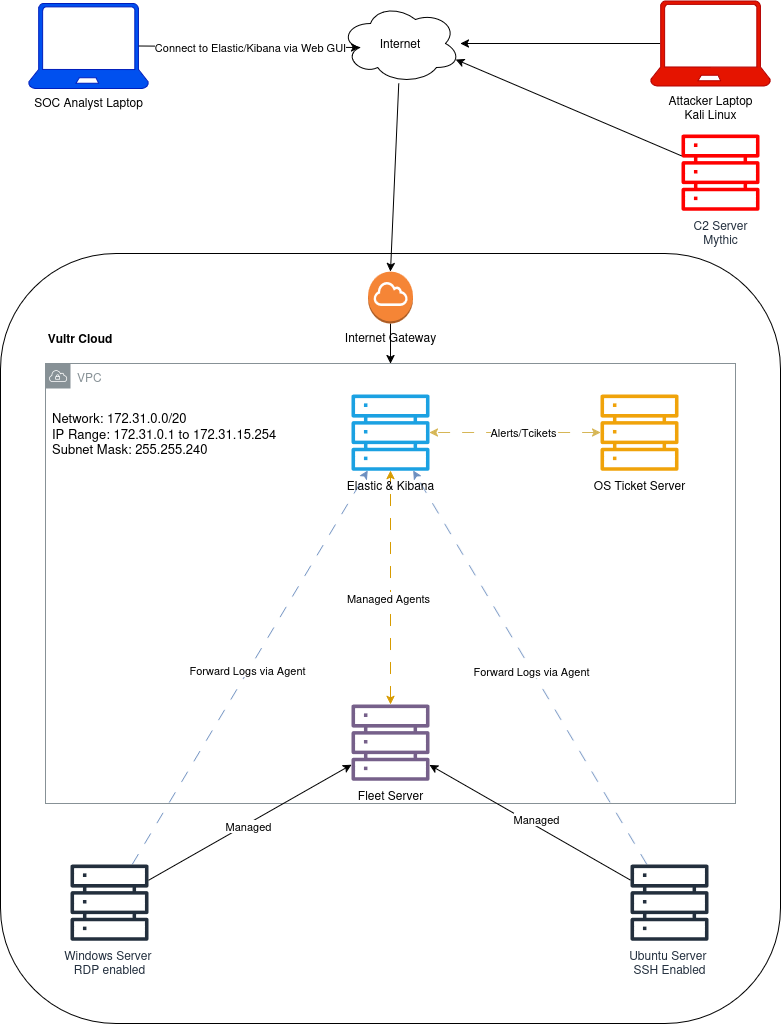

The diagram above was exported from draw.io. Its source (the exported page's mxGraphModel, read from the mxfile embedded in the PNG):
<mxGraphModel dx="2236" dy="1890" grid="1" gridSize="10" guides="1" tooltips="1" connect="1" arrows="1" fold="1" page="1" pageScale="1" pageWidth="850" pageHeight="1100" math="0" shadow="0">
  <root>
    <mxCell id="0" />
    <mxCell id="1" parent="0" />
    <mxCell id="RU6ulck9YAmI_0JQSv8K-1" value="" style="rounded=1;whiteSpace=wrap;html=1;align=left;verticalAlign=top;labelPosition=center;verticalLabelPosition=middle;labelBackgroundColor=default;" parent="1" vertex="1">
      <mxGeometry x="-100" y="110" width="780" height="770" as="geometry" />
    </mxCell>
    <mxCell id="RU6ulck9YAmI_0JQSv8K-9" value="VPC" style="sketch=0;outlineConnect=0;gradientColor=none;html=1;whiteSpace=wrap;fontSize=12;fontStyle=0;shape=mxgraph.aws4.group;grIcon=mxgraph.aws4.group_vpc;strokeColor=#879196;fillColor=none;verticalAlign=top;align=left;spacingLeft=30;fontColor=#879196;dashed=0;" parent="1" vertex="1">
      <mxGeometry x="-55" y="220" width="690" height="440" as="geometry" />
    </mxCell>
    <mxCell id="RU6ulck9YAmI_0JQSv8K-2" value="C2 Server&lt;div&gt;Mythic&lt;/div&gt;" style="sketch=0;outlineConnect=0;fontColor=#232F3E;gradientColor=none;fillColor=#FF0000;strokeColor=none;dashed=0;verticalLabelPosition=bottom;verticalAlign=top;align=center;html=1;fontSize=12;fontStyle=0;aspect=fixed;pointerEvents=1;shape=mxgraph.aws4.servers;" parent="1" vertex="1">
      <mxGeometry x="581" y="-10" width="78" height="78" as="geometry" />
    </mxCell>
    <mxCell id="RU6ulck9YAmI_0JQSv8K-20" style="edgeStyle=orthogonalEdgeStyle;rounded=0;orthogonalLoop=1;jettySize=auto;html=1;startArrow=classic;startFill=1;fillColor=#fff2cc;strokeColor=#d6b656;dashed=1;dashPattern=12 12;" parent="1" source="RU6ulck9YAmI_0JQSv8K-3" target="RU6ulck9YAmI_0JQSv8K-7" edge="1">
      <mxGeometry relative="1" as="geometry" />
    </mxCell>
    <mxCell id="RU6ulck9YAmI_0JQSv8K-21" value="Alerts/Tcikets" style="edgeLabel;html=1;align=center;verticalAlign=middle;resizable=0;points=[];" parent="RU6ulck9YAmI_0JQSv8K-20" vertex="1" connectable="0">
      <mxGeometry x="-0.0844" y="-1" relative="1" as="geometry">
        <mxPoint as="offset" />
      </mxGeometry>
    </mxCell>
    <mxCell id="RU6ulck9YAmI_0JQSv8K-3" value="OS Ticket Server" style="sketch=0;outlineConnect=0;fillColor=#f0a30a;strokeColor=#BD7000;dashed=0;verticalLabelPosition=bottom;verticalAlign=top;align=center;html=1;fontSize=12;fontStyle=0;aspect=fixed;pointerEvents=1;shape=mxgraph.aws4.servers;fontColor=#000000;" parent="1" vertex="1">
      <mxGeometry x="500" y="250" width="78" height="78" as="geometry" />
    </mxCell>
    <mxCell id="RU6ulck9YAmI_0JQSv8K-16" style="rounded=0;orthogonalLoop=1;jettySize=auto;html=1;" parent="1" source="RU6ulck9YAmI_0JQSv8K-4" target="RU6ulck9YAmI_0JQSv8K-5" edge="1">
      <mxGeometry relative="1" as="geometry" />
    </mxCell>
    <mxCell id="RU6ulck9YAmI_0JQSv8K-18" value="Managed" style="edgeLabel;html=1;align=center;verticalAlign=middle;resizable=0;points=[];" parent="RU6ulck9YAmI_0JQSv8K-16" vertex="1" connectable="0">
      <mxGeometry x="-0.0307" y="-6" relative="1" as="geometry">
        <mxPoint as="offset" />
      </mxGeometry>
    </mxCell>
    <mxCell id="RU6ulck9YAmI_0JQSv8K-27" style="rounded=0;orthogonalLoop=1;jettySize=auto;html=1;fillColor=#dae8fc;strokeColor=#6c8ebf;dashed=1;dashPattern=12 12;" parent="1" source="RU6ulck9YAmI_0JQSv8K-4" target="RU6ulck9YAmI_0JQSv8K-7" edge="1">
      <mxGeometry relative="1" as="geometry" />
    </mxCell>
    <mxCell id="RU6ulck9YAmI_0JQSv8K-29" value="Forward Logs via Agent" style="edgeLabel;html=1;align=center;verticalAlign=middle;resizable=0;points=[];" parent="RU6ulck9YAmI_0JQSv8K-27" vertex="1" connectable="0">
      <mxGeometry x="-0.0177" relative="1" as="geometry">
        <mxPoint x="-1" as="offset" />
      </mxGeometry>
    </mxCell>
    <mxCell id="RU6ulck9YAmI_0JQSv8K-4" value="Ubuntu Server&amp;nbsp;&lt;div&gt;SSH Enabled&lt;/div&gt;" style="sketch=0;outlineConnect=0;fontColor=#232F3E;gradientColor=none;fillColor=#232F3D;strokeColor=none;dashed=0;verticalLabelPosition=bottom;verticalAlign=top;align=center;html=1;fontSize=12;fontStyle=0;aspect=fixed;pointerEvents=1;shape=mxgraph.aws4.servers;" parent="1" vertex="1">
      <mxGeometry x="530" y="720" width="78" height="78" as="geometry" />
    </mxCell>
    <mxCell id="RU6ulck9YAmI_0JQSv8K-19" style="edgeStyle=orthogonalEdgeStyle;rounded=0;orthogonalLoop=1;jettySize=auto;html=1;startArrow=classic;startFill=1;fillColor=#ffe6cc;strokeColor=#d79b00;dashed=1;dashPattern=12 12;" parent="1" source="RU6ulck9YAmI_0JQSv8K-5" target="RU6ulck9YAmI_0JQSv8K-7" edge="1">
      <mxGeometry relative="1" as="geometry" />
    </mxCell>
    <mxCell id="RU6ulck9YAmI_0JQSv8K-25" value="Managed Agents" style="edgeLabel;html=1;align=center;verticalAlign=middle;resizable=0;points=[];" parent="RU6ulck9YAmI_0JQSv8K-19" vertex="1" connectable="0">
      <mxGeometry x="-0.0933" y="3" relative="1" as="geometry">
        <mxPoint as="offset" />
      </mxGeometry>
    </mxCell>
    <mxCell id="RU6ulck9YAmI_0JQSv8K-5" value="Fleet Server" style="sketch=0;outlineConnect=0;fillColor=#76608a;strokeColor=#432D57;dashed=0;verticalLabelPosition=bottom;verticalAlign=top;align=center;html=1;fontSize=12;fontStyle=0;aspect=fixed;pointerEvents=1;shape=mxgraph.aws4.servers;gradientDirection=radial;fontColor=#000000;" parent="1" vertex="1">
      <mxGeometry x="251" y="560" width="78" height="78" as="geometry" />
    </mxCell>
    <mxCell id="RU6ulck9YAmI_0JQSv8K-13" style="rounded=0;orthogonalLoop=1;jettySize=auto;html=1;" parent="1" source="RU6ulck9YAmI_0JQSv8K-6" target="RU6ulck9YAmI_0JQSv8K-5" edge="1">
      <mxGeometry relative="1" as="geometry" />
    </mxCell>
    <mxCell id="RU6ulck9YAmI_0JQSv8K-17" value="Managed" style="edgeLabel;html=1;align=center;verticalAlign=middle;resizable=0;points=[];" parent="RU6ulck9YAmI_0JQSv8K-13" vertex="1" connectable="0">
      <mxGeometry x="-0.0204" y="-3" relative="1" as="geometry">
        <mxPoint x="-1" as="offset" />
      </mxGeometry>
    </mxCell>
    <mxCell id="RU6ulck9YAmI_0JQSv8K-26" style="rounded=0;orthogonalLoop=1;jettySize=auto;html=1;fillColor=#dae8fc;strokeColor=#6c8ebf;dashed=1;dashPattern=12 12;" parent="1" source="RU6ulck9YAmI_0JQSv8K-6" target="RU6ulck9YAmI_0JQSv8K-7" edge="1">
      <mxGeometry relative="1" as="geometry" />
    </mxCell>
    <mxCell id="RU6ulck9YAmI_0JQSv8K-28" value="Forward Logs via Agent" style="edgeLabel;html=1;align=center;verticalAlign=middle;resizable=0;points=[];" parent="RU6ulck9YAmI_0JQSv8K-26" vertex="1" connectable="0">
      <mxGeometry x="-0.0131" y="1" relative="1" as="geometry">
        <mxPoint as="offset" />
      </mxGeometry>
    </mxCell>
    <mxCell id="RU6ulck9YAmI_0JQSv8K-6" value="Windows Server&amp;nbsp;&lt;div&gt;RDP enabled&lt;/div&gt;" style="sketch=0;outlineConnect=0;fontColor=#232F3E;gradientColor=none;fillColor=#232F3D;strokeColor=none;dashed=0;verticalLabelPosition=bottom;verticalAlign=top;align=center;html=1;fontSize=12;fontStyle=0;aspect=fixed;pointerEvents=1;shape=mxgraph.aws4.servers;" parent="1" vertex="1">
      <mxGeometry x="-30" y="720" width="78" height="78" as="geometry" />
    </mxCell>
    <mxCell id="RU6ulck9YAmI_0JQSv8K-7" value="Elastic &amp;amp; Kibana" style="sketch=0;outlineConnect=0;fillColor=#1ba1e2;strokeColor=#006EAF;dashed=0;verticalLabelPosition=bottom;verticalAlign=top;align=center;html=1;fontSize=12;fontStyle=0;aspect=fixed;pointerEvents=1;shape=mxgraph.aws4.servers;fontColor=light-dark(#000000, #121212);" parent="1" vertex="1">
      <mxGeometry x="251" y="250" width="78" height="78" as="geometry" />
    </mxCell>
    <mxCell id="RU6ulck9YAmI_0JQSv8K-12" value="Vultr Cloud" style="text;html=1;align=center;verticalAlign=middle;whiteSpace=wrap;rounded=0;fontStyle=1" parent="1" vertex="1">
      <mxGeometry x="-60" y="170" width="80" height="50" as="geometry" />
    </mxCell>
    <mxCell id="RU6ulck9YAmI_0JQSv8K-31" value="Network: 172.31.0.0/20&#10;IP Range: 172.31.0.1 to 172.31.15.254&#10;Subnet Mask: 255.255.240" style="text;html=1;align=left;verticalAlign=middle;whiteSpace=wrap;rounded=0;fontStyle=0;fontSize=13;" parent="1" vertex="1">
      <mxGeometry x="-50" y="250" width="250" height="80" as="geometry" />
    </mxCell>
    <mxCell id="RU6ulck9YAmI_0JQSv8K-36" style="edgeStyle=orthogonalEdgeStyle;rounded=0;orthogonalLoop=1;jettySize=auto;html=1;" parent="1" source="RU6ulck9YAmI_0JQSv8K-32" target="RU6ulck9YAmI_0JQSv8K-9" edge="1">
      <mxGeometry relative="1" as="geometry" />
    </mxCell>
    <mxCell id="RU6ulck9YAmI_0JQSv8K-32" value="Internet Gateway" style="outlineConnect=0;dashed=0;verticalLabelPosition=bottom;verticalAlign=top;align=center;html=1;shape=mxgraph.aws3.internet_gateway;fillColor=#F58536;gradientColor=none;" parent="1" vertex="1">
      <mxGeometry x="267.5" y="128" width="45" height="52" as="geometry" />
    </mxCell>
    <mxCell id="RU6ulck9YAmI_0JQSv8K-34" value="Internet" style="ellipse;shape=cloud;whiteSpace=wrap;html=1;" parent="1" vertex="1">
      <mxGeometry x="240" y="-140" width="120" height="80" as="geometry" />
    </mxCell>
    <mxCell id="RU6ulck9YAmI_0JQSv8K-35" style="rounded=0;orthogonalLoop=1;jettySize=auto;html=1;entryX=0.5;entryY=0;entryDx=0;entryDy=0;entryPerimeter=0;" parent="1" source="RU6ulck9YAmI_0JQSv8K-34" target="RU6ulck9YAmI_0JQSv8K-32" edge="1">
      <mxGeometry relative="1" as="geometry" />
    </mxCell>
    <mxCell id="RU6ulck9YAmI_0JQSv8K-37" value="SOC Analyst Laptop" style="verticalLabelPosition=bottom;html=1;verticalAlign=top;align=center;strokeColor=#001DBC;fillColor=#0050ef;shape=mxgraph.azure.laptop;pointerEvents=1;fontColor=#000000;" parent="1" vertex="1">
      <mxGeometry x="-72" y="-140" width="120" height="85" as="geometry" />
    </mxCell>
    <mxCell id="RU6ulck9YAmI_0JQSv8K-38" style="rounded=0;orthogonalLoop=1;jettySize=auto;html=1;exitX=0.92;exitY=0.5;exitDx=0;exitDy=0;exitPerimeter=0;entryX=0.16;entryY=0.55;entryDx=0;entryDy=0;entryPerimeter=0;" parent="1" source="RU6ulck9YAmI_0JQSv8K-37" target="RU6ulck9YAmI_0JQSv8K-34" edge="1">
      <mxGeometry relative="1" as="geometry" />
    </mxCell>
    <mxCell id="RU6ulck9YAmI_0JQSv8K-39" value="Connect to Elastic/Kibana via Web GUI" style="edgeLabel;html=1;align=center;verticalAlign=middle;resizable=0;points=[];" parent="RU6ulck9YAmI_0JQSv8K-38" vertex="1" connectable="0">
      <mxGeometry x="-0.0199" relative="1" as="geometry">
        <mxPoint x="3" as="offset" />
      </mxGeometry>
    </mxCell>
    <mxCell id="RU6ulck9YAmI_0JQSv8K-45" style="rounded=0;orthogonalLoop=1;jettySize=auto;html=1;exitX=0.08;exitY=0.5;exitDx=0;exitDy=0;exitPerimeter=0;" parent="1" source="RU6ulck9YAmI_0JQSv8K-41" target="RU6ulck9YAmI_0JQSv8K-34" edge="1">
      <mxGeometry relative="1" as="geometry" />
    </mxCell>
    <mxCell id="RU6ulck9YAmI_0JQSv8K-41" value="&lt;font style=&quot;color: rgb(0, 0, 0);&quot;&gt;Attacker Laptop&lt;/font&gt;&lt;div&gt;&lt;font style=&quot;color: rgb(0, 0, 0);&quot;&gt;Kali Linux&lt;/font&gt;&lt;/div&gt;" style="verticalLabelPosition=bottom;html=1;verticalAlign=top;align=center;strokeColor=#B20000;fillColor=#e51400;shape=mxgraph.azure.laptop;pointerEvents=1;fontColor=#ffffff;" parent="1" vertex="1">
      <mxGeometry x="550" y="-142.5" width="120" height="85" as="geometry" />
    </mxCell>
    <mxCell id="RU6ulck9YAmI_0JQSv8K-44" style="rounded=0;orthogonalLoop=1;jettySize=auto;html=1;entryX=0.96;entryY=0.7;entryDx=0;entryDy=0;entryPerimeter=0;" parent="1" source="RU6ulck9YAmI_0JQSv8K-2" target="RU6ulck9YAmI_0JQSv8K-34" edge="1">
      <mxGeometry relative="1" as="geometry" />
    </mxCell>
  </root>
</mxGraphModel>